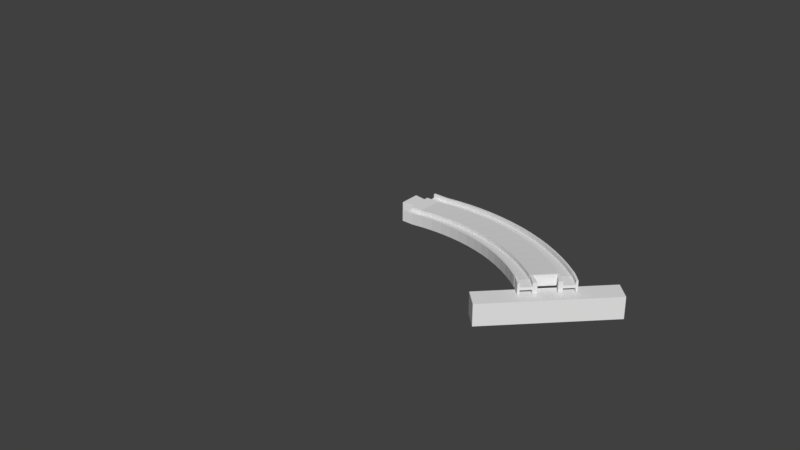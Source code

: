 # Source: slopecurveA_plus.blend  (saved by Blender 3.5.10; exported with 4.5.12 LTS)
import bpy
from mathutils import Matrix  # noqa: F401  (used for matrix-valued properties, if any)

bpy.ops.wm.read_factory_settings(use_empty=True)
scene = bpy.context.scene
scene.name = 'Scene'

# ---- collections
col_collection_1 = bpy.data.collections.new('Collection 1'); scene.collection.children.link(col_collection_1)

# ---- world
world_world = bpy.data.worlds.new('World'); scene.world = world_world
world_world.color = (0.05088, 0.05088, 0.05088)
world_world.use_sun_shadow = False
world_world.sun_shadow_jitter_overblur = 0.0
world_world.cycles.sampling_method = 'MANUAL'

# ---- meshes
me_cube_003 = bpy.data.meshes.new('Cube.003')
me_cube_003.from_pydata([(2.091e+04, -3642.0, -500.0), (2.199e+04, -3480.0, -500.0), (2.091e+04, -3642.0, -125.0), (1.056e+04, -4658.0, 1056.0), (1.199e+04, -4571.0, 909.4), (1.34e+04, -4472.0, 762.5), (1.477e+04, -4363.0, 615.6), (1.611e+04, -4244.0, 468.7), (1.741e+04, -4114.0, 321.9), (1.867e+04, -3974.0, 175.0), (1.988e+04, -3824.0, 28.12), (2.104e+04, -3666.0, -125.0), (2.213e+04, -3502.0, -125.0), (8848.0, -3905.0, 1056.0), (1.005e+04, -3831.0, 909.4), (1.123e+04, -3749.0, 762.5), (1.238e+04, -3657.0, 615.6), (1.35e+04, -3557.0, 468.7), (1.459e+04, -3448.0, 321.9), (1.565e+04, -3331.0, 175.0), (1.666e+04, -3206.0, 28.12), (1.764e+04, -3073.0, -125.0), (1.855e+04, -2936.0, -125.0), (1.049e+04, -4628.0, 1056.0), (1.191e+04, -4542.0, 909.4), (1.331e+04, -4444.0, 762.5), (1.468e+04, -4335.0, 615.6), (1.601e+04, -4216.0, 468.7), (1.73e+04, -4087.0, 321.9), (1.855e+04, -3948.0, 175.0), (1.975e+04, -3800.0, 28.12), (2.199e+04, -3480.0, -125.0), (1.013e+04, -4470.0, 1056.0), (1.151e+04, -4386.0, 909.4), (1.285e+04, -4292.0, 762.5), (1.417e+04, -4187.0, 615.6), (1.546e+04, -4072.0, 468.7), (1.67e+04, -3947.0, 321.9), (1.791e+04, -3813.0, 175.0), (1.907e+04, -3670.0, 28.12), (2.019e+04, -3518.0, -125.0), (2.124e+04, -3361.0, -125.0), (9275.0, -4093.0, 1056.0), (1.054e+04, -4016.0, 909.4), (1.177e+04, -3930.0, 762.5), (1.298e+04, -3834.0, 615.6), (1.415e+04, -3729.0, 468.7), (1.53e+04, -3615.0, 321.9), (1.64e+04, -3492.0, 175.0), (1.747e+04, -3360.0, 28.12), (1.849e+04, -3221.0, -125.0), (1.944e+04, -3078.0, -125.0), (8916.0, -3934.0, 1056.0), (1.013e+04, -3861.0, 909.4), (1.132e+04, -3778.0, 762.5), (1.248e+04, -3685.0, 615.6), (1.361e+04, -3584.0, 468.7), (1.47e+04, -3474.0, 321.9), (1.577e+04, -3356.0, 175.0), (1.679e+04, -3230.0, 28.12), (1.777e+04, -3096.0, -125.0), (1.869e+04, -2959.0, -125.0), (1.049e+04, -4628.0, 681.2), (1.191e+04, -4542.0, 534.4), (1.331e+04, -4444.0, 387.5), (1.468e+04, -4335.0, 240.6), (1.601e+04, -4216.0, 93.75), (1.73e+04, -4087.0, -53.13), (1.855e+04, -3948.0, -200.0), (1.975e+04, -3800.0, -346.9), (1.056e+04, -4658.0, 681.2), (1.199e+04, -4571.0, 534.4), (1.34e+04, -4472.0, 387.5), (1.477e+04, -4363.0, 240.6), (1.611e+04, -4244.0, 93.75), (1.741e+04, -4114.0, -53.13), (1.867e+04, -3974.0, -200.0), (1.988e+04, -3824.0, -346.9), (2.104e+04, -3666.0, -500.0), (2.213e+04, -3502.0, -500.0), (1.013e+04, -4470.0, 681.2), (1.151e+04, -4386.0, 534.4), (1.285e+04, -4292.0, 387.5), (1.417e+04, -4187.0, 240.6), (1.546e+04, -4072.0, 93.75), (1.67e+04, -3947.0, -53.13), (1.791e+04, -3813.0, -200.0), (1.907e+04, -3670.0, -346.9), (2.019e+04, -3518.0, -500.0), (2.124e+04, -3361.0, -500.0), (9275.0, -4093.0, 681.2), (1.054e+04, -4016.0, 534.4), (1.177e+04, -3930.0, 387.5), (1.298e+04, -3834.0, 240.6), (1.415e+04, -3729.0, 93.75), (1.53e+04, -3615.0, -53.13), (1.64e+04, -3492.0, -200.0), (1.747e+04, -3360.0, -346.9), (1.849e+04, -3221.0, -500.0), (1.944e+04, -3078.0, -500.0), (8916.0, -3934.0, 681.2), (1.013e+04, -3861.0, 534.4), (1.132e+04, -3778.0, 387.5), (1.248e+04, -3685.0, 240.6), (1.361e+04, -3584.0, 93.75), (1.47e+04, -3474.0, -53.13), (1.577e+04, -3356.0, -200.0), (1.679e+04, -3230.0, -346.9), (1.777e+04, -3096.0, -500.0), (1.869e+04, -2959.0, -500.0), (8848.0, -3905.0, 681.2), (1.005e+04, -3831.0, 534.4), (1.123e+04, -3749.0, 387.5), (1.238e+04, -3657.0, 240.6), (1.35e+04, -3557.0, 93.75), (1.459e+04, -3448.0, -53.13), (1.565e+04, -3331.0, -200.0), (1.666e+04, -3206.0, -346.9), (1.764e+04, -3073.0, -500.0), (1.855e+04, -2936.0, -500.0), (2.19e+04, -3197.0, -500.0), (2.044e+04, -2966.0, -500.0), (2.091e+04, -3309.0, -500.0), (1.973e+04, -3122.0, -500.0), (1.787e+04, -2911.0, 6751.0), (33.33, -4947.0, 1937.0), (1537.0, -4941.0, 1937.0), (3071.0, -4924.0, 1791.0), (4597.0, -4894.0, 1644.0), (6113.0, -4852.0, 1497.0), (7613.0, -4799.0, 1350.0), (9096.0, -4734.0, 1203.0), (33.34, -4147.0, 1937.0), (1289.0, -4142.0, 1937.0), (2574.0, -4127.0, 1791.0), (3854.0, -4102.0, 1644.0), (5124.0, -4067.0, 1497.0), (6382.0, -4023.0, 1350.0), (7624.0, -3969.0, 1203.0), (33.33, -4916.0, 1937.0), (1528.0, -4910.0, 1937.0), (3052.0, -4892.0, 1791.0), (4568.0, -4863.0, 1644.0), (6074.0, -4821.0, 1497.0), (7565.0, -4768.0, 1350.0), (9037.0, -4704.0, 1203.0), (33.33, -4747.0, 1937.0), (1475.0, -4742.0, 1937.0), (2947.0, -4724.0, 1791.0), (4412.0, -4696.0, 1644.0), (5866.0, -4656.0, 1497.0), (7305.0, -4605.0, 1350.0), (8728.0, -4543.0, 1203.0), (33.34, -4347.0, 1937.0), (1351.0, -4342.0, 1937.0), (2699.0, -4326.0, 1791.0), (4040.0, -4300.0, 1644.0), (5371.0, -4264.0, 1497.0), (6690.0, -4217.0, 1350.0), (7992.0, -4160.0, 1203.0), (33.34, -4179.0, 1937.0), (1299.0, -4174.0, 1937.0), (2594.0, -4159.0, 1791.0), (3883.0, -4133.0, 1644.0), (5163.0, -4098.0, 1497.0), (6430.0, -4053.0, 1350.0), (7682.0, -3999.0, 1203.0), (33.33, -4916.0, 1562.0), (1528.0, -4910.0, 1562.0), (3052.0, -4892.0, 1416.0), (4568.0, -4863.0, 1269.0), (6074.0, -4821.0, 1122.0), (7565.0, -4768.0, 975.0), (9037.0, -4704.0, 828.1), (33.33, -4947.0, 1562.0), (1537.0, -4941.0, 1562.0), (3071.0, -4924.0, 1416.0), (4597.0, -4894.0, 1269.0), (6113.0, -4852.0, 1122.0), (7613.0, -4799.0, 975.0), (9096.0, -4734.0, 828.1), (33.33, -4747.0, 1562.0), (1475.0, -4742.0, 1562.0), (2947.0, -4724.0, 1416.0), (4412.0, -4696.0, 1269.0), (5866.0, -4656.0, 1122.0), (7305.0, -4605.0, 975.0), (8728.0, -4543.0, 828.1), (33.34, -4347.0, 1562.0), (1351.0, -4342.0, 1562.0), (2699.0, -4326.0, 1416.0), (4040.0, -4300.0, 1269.0), (5371.0, -4264.0, 1122.0), (6690.0, -4217.0, 975.0), (7992.0, -4160.0, 828.1), (33.34, -4179.0, 1562.0), (1299.0, -4174.0, 1562.0), (2594.0, -4159.0, 1416.0), (3883.0, -4133.0, 1269.0), (5163.0, -4098.0, 1122.0), (6430.0, -4053.0, 975.0), (7682.0, -3999.0, 828.1), (33.34, -4147.0, 1562.0), (1289.0, -4142.0, 1562.0), (2574.0, -4127.0, 1416.0), (3854.0, -4102.0, 1269.0), (5124.0, -4067.0, 1122.0), (6382.0, -4023.0, 975.0), (7624.0, -3969.0, 828.1), (1200.0, -4916.0, 1937.0), (1200.0, -4947.0, 1937.0), (1200.0, -4747.0, 1937.0), (1200.0, -4347.0, 1937.0), (1200.0, -4179.0, 1937.0), (1200.0, -4147.0, 1937.0), (1200.0, -4916.0, 1562.0), (1200.0, -4947.0, 1562.0), (1200.0, -4747.0, 1562.0), (1200.0, -4347.0, 1562.0), (1200.0, -4179.0, 1562.0), (1200.0, -4147.0, 1562.0), (1233.0, -4379.0, 1562.0), (1233.0, -4716.0, 1562.0), (33.33, -4684.0, 1562.0), (33.34, -4411.0, 1562.0), (2.567e+04, -63.4, 6751.0), (1.056e+04, -4658.0, 1181.0), (1.199e+04, -4571.0, 1034.0), (1.34e+04, -4472.0, 887.5), (1.477e+04, -4363.0, 740.6), (1.611e+04, -4244.0, 593.7), (1.741e+04, -4114.0, 446.9), (1.867e+04, -3974.0, 300.0), (1.988e+04, -3824.0, 153.1), (2.104e+04, -3666.0, -0.0002384), (2.213e+04, -3502.0, -0.0002384), (8848.0, -3905.0, 1181.0), (1.005e+04, -3831.0, 1034.0), (1.123e+04, -3749.0, 887.5), (1.238e+04, -3657.0, 740.6), (1.35e+04, -3557.0, 593.7), (1.459e+04, -3448.0, 446.9), (1.565e+04, -3331.0, 300.0), (1.666e+04, -3206.0, 153.1), (1.764e+04, -3073.0, -0.0002384), (1.855e+04, -2936.0, -0.0002384), (2.091e+04, -3642.0, 500.0), (2.199e+04, -3480.0, 500.0), (2.091e+04, -3642.0, 125.0), (1.056e+04, -4658.0, 1306.0), (1.199e+04, -4571.0, 1159.0), (1.34e+04, -4472.0, 1012.0), (1.477e+04, -4363.0, 865.6), (1.611e+04, -4244.0, 718.7), (1.741e+04, -4114.0, 571.9), (1.867e+04, -3974.0, 425.0), (1.988e+04, -3824.0, 278.1), (2.104e+04, -3666.0, 125.0), (2.213e+04, -3502.0, 125.0), (8848.0, -3905.0, 1306.0), (1.005e+04, -3831.0, 1159.0), (1.123e+04, -3749.0, 1012.0), (1.238e+04, -3657.0, 865.6), (1.35e+04, -3557.0, 718.7), (1.459e+04, -3448.0, 571.9), (1.565e+04, -3331.0, 425.0), (1.666e+04, -3206.0, 278.1), (1.764e+04, -3073.0, 125.0), (1.855e+04, -2936.0, 125.0), (1.049e+04, -4628.0, 1306.0), (1.191e+04, -4542.0, 1159.0), (1.331e+04, -4444.0, 1012.0), (1.468e+04, -4335.0, 865.6), (1.601e+04, -4216.0, 718.7), (1.73e+04, -4087.0, 571.9), (1.855e+04, -3948.0, 425.0), (1.975e+04, -3800.0, 278.1), (2.199e+04, -3480.0, 125.0), (1.013e+04, -4470.0, 1306.0), (1.151e+04, -4386.0, 1159.0), (1.285e+04, -4292.0, 1012.0), (1.417e+04, -4187.0, 865.6), (1.546e+04, -4072.0, 718.7), (1.67e+04, -3947.0, 571.9), (1.791e+04, -3813.0, 425.0), (1.907e+04, -3670.0, 278.1), (2.019e+04, -3518.0, 125.0), (2.124e+04, -3361.0, 125.0), (9275.0, -4093.0, 1306.0), (1.054e+04, -4016.0, 1159.0), (1.177e+04, -3930.0, 1012.0), (1.298e+04, -3834.0, 865.6), (1.415e+04, -3729.0, 718.7), (1.53e+04, -3615.0, 571.9), (1.64e+04, -3492.0, 425.0), (1.747e+04, -3360.0, 278.1), (1.849e+04, -3221.0, 125.0), (1.944e+04, -3078.0, 125.0), (8916.0, -3934.0, 1306.0), (1.013e+04, -3861.0, 1159.0), (1.132e+04, -3778.0, 1012.0), (1.248e+04, -3685.0, 865.6), (1.361e+04, -3584.0, 718.7), (1.47e+04, -3474.0, 571.9), (1.577e+04, -3356.0, 425.0), (1.679e+04, -3230.0, 278.1), (1.777e+04, -3096.0, 125.0), (1.869e+04, -2959.0, 125.0), (1.049e+04, -4628.0, 1681.0), (1.191e+04, -4542.0, 1534.0), (1.331e+04, -4444.0, 1387.0), (1.468e+04, -4335.0, 1241.0), (1.601e+04, -4216.0, 1094.0), (1.73e+04, -4087.0, 946.9), (1.855e+04, -3948.0, 800.0), (1.975e+04, -3800.0, 653.1), (1.056e+04, -4658.0, 1681.0), (1.199e+04, -4571.0, 1534.0), (1.34e+04, -4472.0, 1387.0), (1.477e+04, -4363.0, 1241.0), (1.611e+04, -4244.0, 1094.0), (1.741e+04, -4114.0, 946.9), (1.867e+04, -3974.0, 800.0), (1.988e+04, -3824.0, 653.1), (2.104e+04, -3666.0, 500.0), (2.213e+04, -3502.0, 500.0), (1.013e+04, -4470.0, 1681.0), (1.151e+04, -4386.0, 1534.0), (1.285e+04, -4292.0, 1387.0), (1.417e+04, -4187.0, 1241.0), (1.546e+04, -4072.0, 1094.0), (1.67e+04, -3947.0, 946.9), (1.791e+04, -3813.0, 800.0), (1.907e+04, -3670.0, 653.1), (2.019e+04, -3518.0, 500.0), (2.124e+04, -3361.0, 500.0), (9275.0, -4093.0, 1681.0), (1.054e+04, -4016.0, 1534.0), (1.177e+04, -3930.0, 1387.0), (1.298e+04, -3834.0, 1241.0), (1.415e+04, -3729.0, 1094.0), (1.53e+04, -3615.0, 946.9), (1.64e+04, -3492.0, 800.0), (1.747e+04, -3360.0, 653.1), (1.849e+04, -3221.0, 500.0), (1.944e+04, -3078.0, 500.0), (8916.0, -3934.0, 1681.0), (1.013e+04, -3861.0, 1534.0), (1.132e+04, -3778.0, 1387.0), (1.248e+04, -3685.0, 1241.0), (1.361e+04, -3584.0, 1094.0), (1.47e+04, -3474.0, 946.9), (1.577e+04, -3356.0, 800.0), (1.679e+04, -3230.0, 653.1), (1.777e+04, -3096.0, 500.0), (1.869e+04, -2959.0, 500.0), (8848.0, -3905.0, 1681.0), (1.005e+04, -3831.0, 1534.0), (1.123e+04, -3749.0, 1387.0), (1.238e+04, -3657.0, 1241.0), (1.35e+04, -3557.0, 1094.0), (1.459e+04, -3448.0, 946.9), (1.565e+04, -3331.0, 800.0), (1.666e+04, -3206.0, 653.1), (1.764e+04, -3073.0, 500.0), (1.855e+04, -2936.0, 500.0), (2.19e+04, -3197.0, 500.0), (2.044e+04, -2966.0, 500.0), (2.091e+04, -3309.0, 500.0), (1.973e+04, -3122.0, 500.0), (2.19e+04, -3197.0, -0.0002384), (2.044e+04, -2966.0, -0.0002384), (2.091e+04, -3309.0, -0.0002384), (1.973e+04, -3122.0, -0.0002384), (1.787e+04, -2911.0, -2626.0), (33.33, -4947.0, 2062.0), (1537.0, -4941.0, 2062.0), (3071.0, -4924.0, 1916.0), (4597.0, -4894.0, 1769.0), (6113.0, -4852.0, 1622.0), (7613.0, -4799.0, 1475.0), (9096.0, -4734.0, 1328.0), (33.34, -4147.0, 2062.0), (1289.0, -4142.0, 2062.0), (2574.0, -4127.0, 1916.0), (3854.0, -4102.0, 1769.0), (5124.0, -4067.0, 1622.0), (6382.0, -4023.0, 1475.0), (7624.0, -3969.0, 1328.0), (33.33, -4947.0, 2187.0), (1537.0, -4941.0, 2187.0), (3071.0, -4924.0, 2041.0), (4597.0, -4894.0, 1894.0), (6113.0, -4852.0, 1747.0), (7613.0, -4799.0, 1600.0), (9096.0, -4734.0, 1453.0), (33.34, -4147.0, 2187.0), (1289.0, -4142.0, 2187.0), (2574.0, -4127.0, 2041.0), (3854.0, -4102.0, 1894.0), (5124.0, -4067.0, 1747.0), (6382.0, -4023.0, 1600.0), (7624.0, -3969.0, 1453.0), (33.33, -4916.0, 2187.0), (1528.0, -4910.0, 2187.0), (3052.0, -4892.0, 2041.0), (4568.0, -4863.0, 1894.0), (6074.0, -4821.0, 1747.0), (7565.0, -4768.0, 1600.0), (9037.0, -4704.0, 1453.0), (33.33, -4747.0, 2187.0), (1475.0, -4742.0, 2187.0), (2947.0, -4724.0, 2041.0), (4412.0, -4696.0, 1894.0), (5866.0, -4656.0, 1747.0), (7305.0, -4605.0, 1600.0), (8728.0, -4543.0, 1453.0), (33.34, -4347.0, 2187.0), (1351.0, -4342.0, 2187.0), (2699.0, -4326.0, 2041.0), (4040.0, -4300.0, 1894.0), (5371.0, -4264.0, 1747.0), (6690.0, -4217.0, 1600.0), (7992.0, -4160.0, 1453.0), (33.34, -4179.0, 2187.0), (1299.0, -4174.0, 2187.0), (2594.0, -4159.0, 2041.0), (3883.0, -4133.0, 1894.0), (5163.0, -4098.0, 1747.0), (6430.0, -4053.0, 1600.0), (7682.0, -3999.0, 1453.0), (33.33, -4916.0, 2562.0), (1528.0, -4910.0, 2562.0), (3052.0, -4892.0, 2416.0), (4568.0, -4863.0, 2269.0), (6074.0, -4821.0, 2122.0), (7565.0, -4768.0, 1975.0), (9037.0, -4704.0, 1828.0), (33.33, -4947.0, 2562.0), (1537.0, -4941.0, 2562.0), (3071.0, -4924.0, 2416.0), (4597.0, -4894.0, 2269.0), (6113.0, -4852.0, 2122.0), (7613.0, -4799.0, 1975.0), (9096.0, -4734.0, 1828.0), (33.33, -4747.0, 2562.0), (1475.0, -4742.0, 2562.0), (2947.0, -4724.0, 2416.0), (4412.0, -4696.0, 2269.0), (5866.0, -4656.0, 2122.0), (7305.0, -4605.0, 1975.0), (8728.0, -4543.0, 1828.0), (33.34, -4347.0, 2562.0), (1351.0, -4342.0, 2562.0), (2699.0, -4326.0, 2416.0), (4040.0, -4300.0, 2269.0), (5371.0, -4264.0, 2122.0), (6690.0, -4217.0, 1975.0), (7992.0, -4160.0, 1828.0), (33.34, -4179.0, 2562.0), (1299.0, -4174.0, 2562.0), (2594.0, -4159.0, 2416.0), (3883.0, -4133.0, 2269.0), (5163.0, -4098.0, 2122.0), (6430.0, -4053.0, 1975.0), (7682.0, -3999.0, 1828.0), (33.34, -4147.0, 2562.0), (1289.0, -4142.0, 2562.0), (2574.0, -4127.0, 2416.0), (3854.0, -4102.0, 2269.0), (5124.0, -4067.0, 2122.0), (6382.0, -4023.0, 1975.0), (7624.0, -3969.0, 1828.0), (1200.0, -4947.0, 2062.0), (1200.0, -4147.0, 2062.0), (1200.0, -4916.0, 2187.0), (1200.0, -4947.0, 2187.0), (1200.0, -4747.0, 2187.0), (1200.0, -4347.0, 2187.0), (1200.0, -4179.0, 2187.0), (1200.0, -4147.0, 2187.0), (1200.0, -4916.0, 2562.0), (1200.0, -4947.0, 2562.0), (1200.0, -4747.0, 2562.0), (1200.0, -4347.0, 2562.0), (1200.0, -4179.0, 2562.0), (1200.0, -4147.0, 2562.0), (1233.0, -4379.0, 2562.0), (1233.0, -4716.0, 2562.0), (33.33, -4684.0, 2562.0), (33.34, -4411.0, 2562.0), (1233.0, -4379.0, 2062.0), (1233.0, -4716.0, 2062.0), (33.33, -4684.0, 2062.0), (33.34, -4411.0, 2062.0), (2.567e+04, -63.4, -2626.0), (-1000.0, -5547.0, -500.0), (-1000.0, -5547.0, 1500.0), (-1000.0, -3547.0, -500.0), (-1000.0, -3547.0, 1500.0), (1000.0, -5547.0, -500.0), (1000.0, -5547.0, 1500.0), (1000.0, -3547.0, -500.0), (1000.0, -3547.0, 1500.0)], [], [(2, 0, 69, 30), (30, 69, 68, 29), (29, 68, 67, 28), (28, 67, 66, 27), (27, 66, 65, 26), (26, 65, 64, 25), (25, 64, 63, 24), (24, 63, 62, 23), (33, 24, 23, 32), (34, 25, 24, 33), (35, 26, 25, 34), (36, 27, 26, 35), (37, 28, 27, 36), (38, 29, 28, 37), (39, 30, 29, 38), (40, 2, 30, 39), (41, 31, 2, 40), (43, 91, 90, 42), (40, 88, 89, 41), (39, 87, 88, 40), (38, 86, 87, 39), (37, 85, 86, 38), (36, 84, 85, 37), (35, 83, 84, 36), (34, 82, 83, 35), (33, 81, 82, 34), (32, 80, 81, 33), (53, 43, 42, 52), (54, 44, 43, 53), (55, 45, 44, 54), (56, 46, 45, 55), (57, 47, 46, 56), (58, 48, 47, 57), (59, 49, 48, 58), (60, 50, 49, 59), (61, 51, 50, 60), (60, 108, 109, 61), (59, 107, 108, 60), (58, 106, 107, 59), (57, 105, 106, 58), (56, 104, 105, 57), (55, 103, 104, 56), (54, 102, 103, 55), (53, 101, 102, 54), (52, 100, 101, 53), (242, 19, 18, 241), (243, 20, 19, 242), (244, 21, 20, 243), (245, 22, 21, 244), (226, 3, 4, 227), (227, 4, 5, 228), (228, 5, 6, 229), (229, 6, 7, 230), (230, 7, 8, 231), (231, 8, 9, 232), (232, 9, 10, 233), (233, 10, 11, 234), (234, 11, 12, 235), (78, 0, 1, 79), (2, 31, 1, 0), (237, 14, 13, 236), (238, 15, 14, 237), (239, 16, 15, 238), (240, 17, 16, 239), (241, 18, 17, 240), (63, 71, 70, 62), (64, 72, 71, 63), (65, 73, 72, 64), (66, 74, 73, 65), (67, 75, 74, 66), (68, 76, 75, 67), (69, 77, 76, 68), (0, 78, 77, 69), (3, 70, 71, 4), (4, 71, 72, 5), (5, 72, 73, 6), (6, 73, 74, 7), (7, 74, 75, 8), (8, 75, 76, 9), (9, 76, 77, 10), (10, 77, 78, 11), (11, 78, 79, 12), (91, 81, 80, 90), (92, 82, 81, 91), (93, 83, 82, 92), (94, 84, 83, 93), (95, 85, 84, 94), (96, 86, 85, 95), (97, 87, 86, 96), (98, 88, 87, 97), (99, 123, 122, 89, 88, 98), (44, 92, 91, 43), (45, 93, 92, 44), (46, 94, 93, 45), (47, 95, 94, 46), (48, 96, 95, 47), (49, 97, 96, 48), (50, 98, 97, 49), (51, 99, 98, 50), (111, 101, 100, 110), (112, 102, 101, 111), (113, 103, 102, 112), (114, 104, 103, 113), (115, 105, 104, 114), (116, 106, 105, 115), (117, 107, 106, 116), (118, 108, 107, 117), (119, 109, 108, 118), (14, 111, 110, 13), (15, 112, 111, 14), (16, 113, 112, 15), (17, 114, 113, 16), (18, 115, 114, 17), (19, 116, 115, 18), (20, 117, 116, 19), (21, 118, 117, 20), (22, 119, 118, 21), (121, 120, 122, 123), (122, 120, 370, 372), (121, 123, 373, 371), (120, 121, 371, 370), (51, 61, 109, 119, 22, 245, 373, 123, 99), (31, 41, 89, 122, 372, 235, 12, 79, 1), (131, 180, 70, 3), (130, 179, 180, 131), (129, 178, 179, 130), (128, 177, 178, 129), (127, 176, 177, 128), (126, 175, 176, 127), (210, 216, 175, 126), (23, 62, 173, 145), (145, 173, 172, 144), (144, 172, 171, 143), (143, 171, 170, 142), (142, 170, 169, 141), (141, 169, 168, 140), (209, 215, 167, 139), (211, 209, 139, 146), (148, 141, 140, 147), (149, 142, 141, 148), (150, 143, 142, 149), (151, 144, 143, 150), (152, 145, 144, 151), (32, 23, 145, 152), (42, 90, 194, 159), (159, 194, 193, 158), (158, 193, 192, 157), (157, 192, 191, 156), (156, 191, 190, 155), (155, 190, 189, 154), (212, 218, 188, 153), (213, 212, 153, 160), (162, 155, 154, 161), (163, 156, 155, 162), (164, 157, 156, 163), (165, 158, 157, 164), (166, 159, 158, 165), (52, 42, 159, 166), (166, 201, 100, 52), (165, 200, 201, 166), (164, 199, 200, 165), (163, 198, 199, 164), (162, 197, 198, 163), (161, 196, 197, 162), (213, 219, 196, 161), (474, 214, 132, 382), (384, 134, 133, 383), (385, 135, 134, 384), (386, 136, 135, 385), (387, 137, 136, 386), (388, 138, 137, 387), (236, 13, 138, 388), (473, 210, 126, 376), (376, 126, 127, 377), (377, 127, 128, 378), (378, 128, 129, 379), (379, 129, 130, 380), (380, 130, 131, 381), (381, 131, 3, 226), (215, 216, 174, 167), (169, 176, 175, 168), (170, 177, 176, 169), (171, 178, 177, 170), (172, 179, 178, 171), (173, 180, 179, 172), (62, 70, 180, 173), (218, 221, 224, 188), (190, 183, 182, 189), (191, 184, 183, 190), (192, 185, 184, 191), (193, 186, 185, 192), (194, 187, 186, 193), (90, 80, 187, 194), (211, 217, 182, 147), (147, 182, 183, 148), (148, 183, 184, 149), (149, 184, 185, 150), (150, 185, 186, 151), (151, 186, 187, 152), (152, 187, 80, 32), (220, 219, 195, 202), (204, 197, 196, 203), (205, 198, 197, 204), (206, 199, 198, 205), (207, 200, 199, 206), (208, 201, 200, 207), (110, 100, 201, 208), (214, 220, 202, 132), (134, 204, 203, 133), (135, 205, 204, 134), (136, 206, 205, 135), (137, 207, 206, 136), (138, 208, 207, 137), (13, 110, 208, 138), (133, 203, 220, 214), (203, 196, 219, 220), (146, 181, 217, 211), (189, 182, 217, 222, 221, 218), (168, 175, 216, 215), (375, 125, 210, 473), (383, 133, 214, 474), (160, 195, 219, 213), (161, 154, 212, 213), (154, 189, 218, 212), (147, 140, 209, 211), (140, 168, 215, 209), (125, 174, 216, 210), (223, 493, 492, 222), (222, 217, 181, 223), (222, 492, 491, 221), (221, 491, 494, 224), (188, 224, 494, 382, 132, 202, 195, 160, 153), (125, 375, 493, 223, 181, 146, 139, 167, 174), (248, 276, 315, 246), (276, 275, 314, 315), (275, 274, 313, 314), (274, 273, 312, 313), (273, 272, 311, 312), (272, 271, 310, 311), (271, 270, 309, 310), (270, 269, 308, 309), (279, 278, 269, 270), (280, 279, 270, 271), (281, 280, 271, 272), (282, 281, 272, 273), (283, 282, 273, 274), (284, 283, 274, 275), (285, 284, 275, 276), (286, 285, 276, 248), (287, 286, 248, 277), (289, 288, 336, 337), (286, 287, 335, 334), (285, 286, 334, 333), (284, 285, 333, 332), (283, 284, 332, 331), (282, 283, 331, 330), (281, 282, 330, 329), (280, 281, 329, 328), (279, 280, 328, 327), (278, 279, 327, 326), (299, 298, 288, 289), (300, 299, 289, 290), (301, 300, 290, 291), (302, 301, 291, 292), (303, 302, 292, 293), (304, 303, 293, 294), (305, 304, 294, 295), (306, 305, 295, 296), (307, 306, 296, 297), (306, 307, 355, 354), (305, 306, 354, 353), (304, 305, 353, 352), (303, 304, 352, 351), (302, 303, 351, 350), (301, 302, 350, 349), (300, 301, 349, 348), (299, 300, 348, 347), (298, 299, 347, 346), (242, 241, 264, 265), (243, 242, 265, 266), (244, 243, 266, 267), (245, 244, 267, 268), (226, 227, 250, 249), (227, 228, 251, 250), (228, 229, 252, 251), (229, 230, 253, 252), (230, 231, 254, 253), (231, 232, 255, 254), (232, 233, 256, 255), (233, 234, 257, 256), (234, 235, 258, 257), (324, 325, 247, 246), (248, 246, 247, 277), (237, 236, 259, 260), (238, 237, 260, 261), (239, 238, 261, 262), (240, 239, 262, 263), (241, 240, 263, 264), (309, 308, 316, 317), (310, 309, 317, 318), (311, 310, 318, 319), (312, 311, 319, 320), (313, 312, 320, 321), (314, 313, 321, 322), (315, 314, 322, 323), (246, 315, 323, 324), (249, 250, 317, 316), (250, 251, 318, 317), (251, 252, 319, 318), (252, 253, 320, 319), (253, 254, 321, 320), (254, 255, 322, 321), (255, 256, 323, 322), (256, 257, 324, 323), (257, 258, 325, 324), (337, 336, 326, 327), (338, 337, 327, 328), (339, 338, 328, 329), (340, 339, 329, 330), (341, 340, 330, 331), (342, 341, 331, 332), (343, 342, 332, 333), (344, 343, 333, 334), (345, 344, 334, 335, 368, 369), (290, 289, 337, 338), (291, 290, 338, 339), (292, 291, 339, 340), (293, 292, 340, 341), (294, 293, 341, 342), (295, 294, 342, 343), (296, 295, 343, 344), (297, 296, 344, 345), (357, 356, 346, 347), (358, 357, 347, 348), (359, 358, 348, 349), (360, 359, 349, 350), (361, 360, 350, 351), (362, 361, 351, 352), (363, 362, 352, 353), (364, 363, 353, 354), (365, 364, 354, 355), (260, 259, 356, 357), (261, 260, 357, 358), (262, 261, 358, 359), (263, 262, 359, 360), (264, 263, 360, 361), (265, 264, 361, 362), (266, 265, 362, 363), (267, 266, 363, 364), (268, 267, 364, 365), (367, 369, 368, 366), (368, 372, 370, 366), (367, 371, 373, 369), (366, 370, 371, 367), (297, 345, 369, 373, 245, 268, 365, 355, 307), (277, 247, 325, 258, 235, 372, 368, 335, 287), (395, 249, 316, 444), (394, 395, 444, 443), (393, 394, 443, 442), (392, 393, 442, 441), (391, 392, 441, 440), (390, 391, 440, 439), (476, 390, 439, 482), (269, 409, 437, 308), (409, 408, 436, 437), (408, 407, 435, 436), (407, 406, 434, 435), (406, 405, 433, 434), (405, 404, 432, 433), (475, 403, 431, 481), (477, 410, 403, 475), (412, 411, 404, 405), (413, 412, 405, 406), (414, 413, 406, 407), (415, 414, 407, 408), (416, 415, 408, 409), (278, 416, 409, 269), (288, 423, 458, 336), (423, 422, 457, 458), (422, 421, 456, 457), (421, 420, 455, 456), (420, 419, 454, 455), (419, 418, 453, 454), (478, 417, 452, 484), (479, 424, 417, 478), (426, 425, 418, 419), (427, 426, 419, 420), (428, 427, 420, 421), (429, 428, 421, 422), (430, 429, 422, 423), (298, 430, 423, 288), (430, 298, 346, 465), (429, 430, 465, 464), (428, 429, 464, 463), (427, 428, 463, 462), (426, 427, 462, 461), (425, 426, 461, 460), (479, 425, 460, 485), (474, 382, 396, 480), (384, 383, 397, 398), (385, 384, 398, 399), (386, 385, 399, 400), (387, 386, 400, 401), (388, 387, 401, 402), (236, 388, 402, 259), (473, 376, 390, 476), (376, 377, 391, 390), (377, 378, 392, 391), (378, 379, 393, 392), (379, 380, 394, 393), (380, 381, 395, 394), (381, 226, 249, 395), (481, 431, 438, 482), (433, 432, 439, 440), (434, 433, 440, 441), (435, 434, 441, 442), (436, 435, 442, 443), (437, 436, 443, 444), (308, 437, 444, 316), (484, 452, 490, 487), (454, 453, 446, 447), (455, 454, 447, 448), (456, 455, 448, 449), (457, 456, 449, 450), (458, 457, 450, 451), (336, 458, 451, 326), (477, 411, 446, 483), (411, 412, 447, 446), (412, 413, 448, 447), (413, 414, 449, 448), (414, 415, 450, 449), (415, 416, 451, 450), (416, 278, 326, 451), (486, 466, 459, 485), (468, 467, 460, 461), (469, 468, 461, 462), (470, 469, 462, 463), (471, 470, 463, 464), (472, 471, 464, 465), (356, 472, 465, 346), (480, 396, 466, 486), (398, 397, 467, 468), (399, 398, 468, 469), (400, 399, 469, 470), (401, 400, 470, 471), (402, 401, 471, 472), (259, 402, 472, 356), (397, 480, 486, 467), (467, 486, 485, 460), (410, 477, 483, 445), (453, 484, 487, 488, 483, 446), (432, 481, 482, 439), (375, 473, 476, 389), (383, 474, 480, 397), (424, 479, 485, 459), (425, 479, 478, 418), (418, 478, 484, 453), (411, 477, 475, 404), (404, 475, 481, 432), (389, 476, 482, 438), (489, 488, 492, 493), (488, 489, 445, 483), (488, 487, 491, 492), (487, 490, 494, 491), (452, 417, 424, 459, 466, 396, 382, 494, 490), (389, 438, 431, 403, 410, 445, 489, 493, 375), (496, 497, 499, 498), (498, 499, 503, 502), (502, 503, 501, 500), (500, 501, 497, 496), (498, 502, 500, 496), (503, 499, 497, 501)])
me_cube_003.use_remesh_preserve_volume = False
me_cube_003.use_remesh_preserve_attributes = False
me_cube_003.use_mirror_vertex_groups = False
me_cube_003.update()

# ---- objects
ob_slopecurvea_plus = bpy.data.objects.new('slopecurveA_plus', me_cube_003)

# ---- transforms, parenting, visibility, modifiers, constraints
ob_slopecurvea_plus.location = (0.0, -216.0, 0.0)
ob_slopecurvea_plus.rotation_euler = (0.0, 0.0, 2.356)
ob_slopecurvea_plus.scale = (0.0075, 0.0475, 0.008)
ob_slopecurvea_plus.lineart.crease_threshold = 0.0

# ---- collection membership
col_collection_1.objects.link(ob_slopecurvea_plus)

# ---- scene / render settings (as saved in the file)
scene.frame_start = 1; scene.frame_end = 250; scene.frame_set(3)
scene.render.engine = 'BLENDER_EEVEE_NEXT'
scene.render.resolution_percentage = 50
scene.render.dither_intensity = 0.0
scene.cycles.use_denoising = False
scene.cycles.samples = 128
scene.cycles.sampling_pattern = 'TABULATED_SOBOL'
scene.cycles.light_sampling_threshold = 0.0
scene.cycles.use_adaptive_sampling = False
scene.cycles.use_light_tree = False
scene.cycles.blur_glossy = 0.0
scene.cycles.sample_clamp_indirect = 0.0
scene.view_settings.view_transform = 'Standard'
scene.unit_settings.scale_length = 0.001
bpy.context.view_layer.update()

# ---- added for rendering (the .blend has no active camera and no usable light): camera, sun
cam_auto = bpy.data.cameras.new('AutoCamera')
cam_auto.lens = 50.0
cam_auto.sensor_width = 36.0
cam_auto.clip_end = 7576.03
ob_auto_camera = bpy.data.objects.new('AutoCamera', cam_auto)
scene.collection.objects.link(ob_auto_camera)
ob_auto_camera.location = (460.499, -574.384, 361.848)
ob_auto_camera.rotation_euler = (1.09748, -7.21219e-08, 0.694738)
scene.camera = ob_auto_camera
light_auto_sun = bpy.data.lights.new('AutoSun', 'SUN')
light_auto_sun.energy = 3.0
light_auto_sun.angle = 0.0523599
ob_auto_sun = bpy.data.objects.new('AutoSun', light_auto_sun)
scene.collection.objects.link(ob_auto_sun)
ob_auto_sun.rotation_euler = (0.872665, 0.174533, 0.523599)
bpy.context.view_layer.update()
